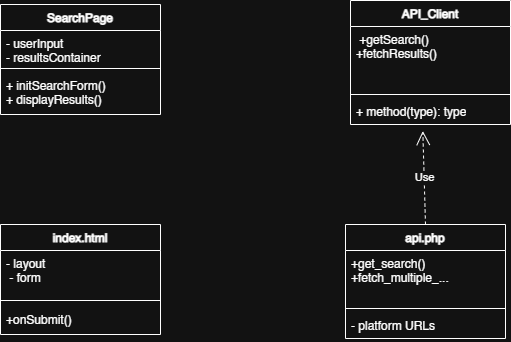

The diagram above was exported from draw.io. Its source (the exported page's mxGraphModel, read from the mxfile embedded in the PNG):
<mxGraphModel dx="1213" dy="623" grid="1" gridSize="10" guides="1" tooltips="1" connect="1" arrows="1" fold="1" page="1" pageScale="1" pageWidth="850" pageHeight="1100" math="0" shadow="0">
  <root>
    <mxCell id="0" />
    <mxCell id="1" parent="0" />
    <mxCell id="AkobD2j1TsmGQ2xJNUmi-1" value="SearchPage" style="swimlane;fontStyle=1;align=center;verticalAlign=top;childLayout=stackLayout;horizontal=1;startSize=26;horizontalStack=0;resizeParent=1;resizeParentMax=0;resizeLast=0;collapsible=1;marginBottom=0;whiteSpace=wrap;html=1;" parent="1" vertex="1">
      <mxGeometry x="80" y="140" width="160" height="110" as="geometry" />
    </mxCell>
    <mxCell id="AkobD2j1TsmGQ2xJNUmi-2" value="- userInput&lt;div&gt;- resultsContainer&lt;/div&gt;" style="text;strokeColor=none;fillColor=none;align=left;verticalAlign=top;spacingLeft=4;spacingRight=4;overflow=hidden;rotatable=0;points=[[0,0.5],[1,0.5]];portConstraint=eastwest;whiteSpace=wrap;html=1;" parent="AkobD2j1TsmGQ2xJNUmi-1" vertex="1">
      <mxGeometry y="26" width="160" height="34" as="geometry" />
    </mxCell>
    <mxCell id="AkobD2j1TsmGQ2xJNUmi-3" value="" style="line;strokeWidth=1;fillColor=none;align=left;verticalAlign=middle;spacingTop=-1;spacingLeft=3;spacingRight=3;rotatable=0;labelPosition=right;points=[];portConstraint=eastwest;strokeColor=inherit;" parent="AkobD2j1TsmGQ2xJNUmi-1" vertex="1">
      <mxGeometry y="60" width="160" height="8" as="geometry" />
    </mxCell>
    <mxCell id="AkobD2j1TsmGQ2xJNUmi-4" value="+ initSearchForm()&lt;div&gt;+ displayResults()&amp;nbsp;&lt;/div&gt;" style="text;strokeColor=none;fillColor=none;align=left;verticalAlign=top;spacingLeft=4;spacingRight=4;overflow=hidden;rotatable=0;points=[[0,0.5],[1,0.5]];portConstraint=eastwest;whiteSpace=wrap;html=1;" parent="AkobD2j1TsmGQ2xJNUmi-1" vertex="1">
      <mxGeometry y="68" width="160" height="42" as="geometry" />
    </mxCell>
    <mxCell id="AkobD2j1TsmGQ2xJNUmi-5" value="API_Client" style="swimlane;fontStyle=1;align=center;verticalAlign=top;childLayout=stackLayout;horizontal=1;startSize=26;horizontalStack=0;resizeParent=1;resizeParentMax=0;resizeLast=0;collapsible=1;marginBottom=0;whiteSpace=wrap;html=1;" parent="1" vertex="1">
      <mxGeometry x="430" y="136" width="160" height="124" as="geometry" />
    </mxCell>
    <mxCell id="AkobD2j1TsmGQ2xJNUmi-6" value="&amp;nbsp;+getSearch()&amp;nbsp; &amp;nbsp;&lt;div&gt;+fetchResults()&lt;/div&gt;&lt;div&gt;&lt;br&gt;&lt;/div&gt;" style="text;strokeColor=none;fillColor=none;align=left;verticalAlign=top;spacingLeft=4;spacingRight=4;overflow=hidden;rotatable=0;points=[[0,0.5],[1,0.5]];portConstraint=eastwest;whiteSpace=wrap;html=1;" parent="AkobD2j1TsmGQ2xJNUmi-5" vertex="1">
      <mxGeometry y="26" width="160" height="64" as="geometry" />
    </mxCell>
    <mxCell id="AkobD2j1TsmGQ2xJNUmi-7" value="" style="line;strokeWidth=1;fillColor=none;align=left;verticalAlign=middle;spacingTop=-1;spacingLeft=3;spacingRight=3;rotatable=0;labelPosition=right;points=[];portConstraint=eastwest;strokeColor=inherit;" parent="AkobD2j1TsmGQ2xJNUmi-5" vertex="1">
      <mxGeometry y="90" width="160" height="8" as="geometry" />
    </mxCell>
    <mxCell id="AkobD2j1TsmGQ2xJNUmi-8" value="+ method(type): type" style="text;strokeColor=none;fillColor=none;align=left;verticalAlign=top;spacingLeft=4;spacingRight=4;overflow=hidden;rotatable=0;points=[[0,0.5],[1,0.5]];portConstraint=eastwest;whiteSpace=wrap;html=1;" parent="AkobD2j1TsmGQ2xJNUmi-5" vertex="1">
      <mxGeometry y="98" width="160" height="26" as="geometry" />
    </mxCell>
    <mxCell id="AkobD2j1TsmGQ2xJNUmi-9" value="index.html" style="swimlane;fontStyle=1;align=center;verticalAlign=top;childLayout=stackLayout;horizontal=1;startSize=26;horizontalStack=0;resizeParent=1;resizeParentMax=0;resizeLast=0;collapsible=1;marginBottom=0;whiteSpace=wrap;html=1;" parent="1" vertex="1">
      <mxGeometry x="80" y="360" width="160" height="110" as="geometry" />
    </mxCell>
    <mxCell id="AkobD2j1TsmGQ2xJNUmi-10" value="&lt;div&gt;- layout&amp;nbsp; &amp;nbsp; &amp;nbsp;&lt;/div&gt;&lt;div&gt;&amp;nbsp;- form&amp;nbsp;&lt;/div&gt;" style="text;strokeColor=none;fillColor=none;align=left;verticalAlign=top;spacingLeft=4;spacingRight=4;overflow=hidden;rotatable=0;points=[[0,0.5],[1,0.5]];portConstraint=eastwest;whiteSpace=wrap;html=1;" parent="AkobD2j1TsmGQ2xJNUmi-9" vertex="1">
      <mxGeometry y="26" width="160" height="44" as="geometry" />
    </mxCell>
    <mxCell id="AkobD2j1TsmGQ2xJNUmi-11" value="" style="line;strokeWidth=1;fillColor=none;align=left;verticalAlign=middle;spacingTop=-1;spacingLeft=3;spacingRight=3;rotatable=0;labelPosition=right;points=[];portConstraint=eastwest;strokeColor=inherit;" parent="AkobD2j1TsmGQ2xJNUmi-9" vertex="1">
      <mxGeometry y="70" width="160" height="12" as="geometry" />
    </mxCell>
    <mxCell id="AkobD2j1TsmGQ2xJNUmi-12" value="+onSubmit()" style="text;strokeColor=none;fillColor=none;align=left;verticalAlign=top;spacingLeft=4;spacingRight=4;overflow=hidden;rotatable=0;points=[[0,0.5],[1,0.5]];portConstraint=eastwest;whiteSpace=wrap;html=1;" parent="AkobD2j1TsmGQ2xJNUmi-9" vertex="1">
      <mxGeometry y="82" width="160" height="28" as="geometry" />
    </mxCell>
    <mxCell id="AkobD2j1TsmGQ2xJNUmi-13" value="&amp;nbsp; api.php&amp;nbsp;&amp;nbsp;" style="swimlane;fontStyle=1;align=center;verticalAlign=top;childLayout=stackLayout;horizontal=1;startSize=26;horizontalStack=0;resizeParent=1;resizeParentMax=0;resizeLast=0;collapsible=1;marginBottom=0;whiteSpace=wrap;html=1;" parent="1" vertex="1">
      <mxGeometry x="425" y="360" width="160" height="114" as="geometry" />
    </mxCell>
    <mxCell id="AkobD2j1TsmGQ2xJNUmi-14" value="+get_search()&lt;div&gt;+fetch_multiple_...&lt;/div&gt;&lt;div&gt;&amp;nbsp;&amp;nbsp;&lt;/div&gt;" style="text;strokeColor=none;fillColor=none;align=left;verticalAlign=top;spacingLeft=4;spacingRight=4;overflow=hidden;rotatable=0;points=[[0,0.5],[1,0.5]];portConstraint=eastwest;whiteSpace=wrap;html=1;" parent="AkobD2j1TsmGQ2xJNUmi-13" vertex="1">
      <mxGeometry y="26" width="160" height="54" as="geometry" />
    </mxCell>
    <mxCell id="AkobD2j1TsmGQ2xJNUmi-15" value="" style="line;strokeWidth=1;fillColor=none;align=left;verticalAlign=middle;spacingTop=-1;spacingLeft=3;spacingRight=3;rotatable=0;labelPosition=right;points=[];portConstraint=eastwest;strokeColor=inherit;" parent="AkobD2j1TsmGQ2xJNUmi-13" vertex="1">
      <mxGeometry y="80" width="160" height="8" as="geometry" />
    </mxCell>
    <mxCell id="AkobD2j1TsmGQ2xJNUmi-16" value="- platform URLs" style="text;strokeColor=none;fillColor=none;align=left;verticalAlign=top;spacingLeft=4;spacingRight=4;overflow=hidden;rotatable=0;points=[[0,0.5],[1,0.5]];portConstraint=eastwest;whiteSpace=wrap;html=1;" parent="AkobD2j1TsmGQ2xJNUmi-13" vertex="1">
      <mxGeometry y="88" width="160" height="26" as="geometry" />
    </mxCell>
    <mxCell id="AkobD2j1TsmGQ2xJNUmi-18" value="Use" style="endArrow=open;endSize=12;dashed=1;html=1;rounded=0;entryX=0.452;entryY=1.252;entryDx=0;entryDy=0;entryPerimeter=0;exitX=0.5;exitY=0;exitDx=0;exitDy=0;" parent="1" source="AkobD2j1TsmGQ2xJNUmi-13" target="AkobD2j1TsmGQ2xJNUmi-8" edge="1">
      <mxGeometry width="160" relative="1" as="geometry">
        <mxPoint x="310" y="300" as="sourcePoint" />
        <mxPoint x="470" y="300" as="targetPoint" />
      </mxGeometry>
    </mxCell>
  </root>
</mxGraphModel>